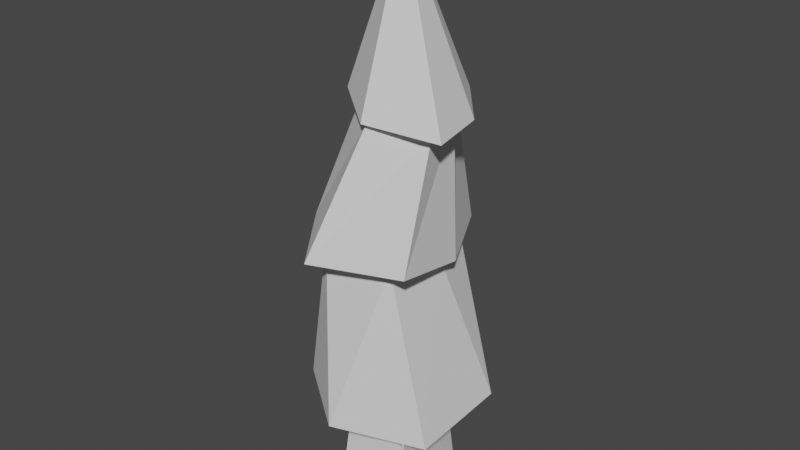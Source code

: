 # Source: tree2.blend  (saved by Blender 3.6.11; exported with 4.5.12 LTS)
import bpy
from mathutils import Matrix  # noqa: F401  (used for matrix-valued properties, if any)

bpy.ops.wm.read_factory_settings(use_empty=True)
scene = bpy.context.scene
scene.name = 'Scene'

# ---- collections
col_collection = bpy.data.collections.new('Collection'); scene.collection.children.link(col_collection)

# ---- world
world_world = bpy.data.worlds.new('World'); scene.world = world_world
world_world.use_nodes = True; world_world.node_tree.nodes.clear()
_N = world_world.node_tree.nodes; _L = world_world.node_tree.links
n0 = _N.new('ShaderNodeOutputWorld'); n0.name = 'World Output'; n0.location = (300, 300)
n1 = _N.new('ShaderNodeBackground'); n1.name = 'Background'; n1.location = (10, 300)
n1.inputs[0].default_value = (0.05088, 0.05088, 0.05088, 1.0)
_L.new(n1.outputs[0], n0.inputs[0])
n0.is_active_output = True
world_world.color = (0.05088, 0.05088, 0.05088)
world_world.use_sun_shadow = False
world_world.sun_shadow_jitter_overblur = 0.0

# ---- meshes
me_cube_002 = bpy.data.meshes.new('Cube.002')
me_cube_002.from_pydata([(0.5895, -0.03652, 3.501), (-0.4931, -0.2279, 3.561), (0.729, -0.6116, 3.52), (0.1978, 0.4323, 3.541), (-0.3458, 0.4051, 3.515), (0.03978, -0.679, 3.524), (0.05394, -0.6191, 3.529), (-0.2348, 0.1969, 3.536), (0.1707, 0.2795, 3.547), (0.5636, -0.5024, 3.526), (-0.3238, -0.2619, 3.53), (0.448, -0.09385, 3.537), (0.5345, -0.1475, 2.343), (-0.8777, -0.2396, 2.341), (0.6311, -0.8953, 2.525), (0.1428, 0.5881, 2.331), (-0.5977, 0.5492, 2.316), (-0.3037, -0.9728, 2.367), (-0.2867, -0.7363, 2.504), (-0.3684, 0.3802, 2.435), (0.1668, 0.3446, 2.433), (0.3897, -0.7665, 2.478), (-0.6365, -0.1613, 2.476), (0.3852, -0.2168, 2.453), (0.6657, 0.2339, 0.9335), (-0.7633, -0.464, 0.923), (0.6928, -0.701, 0.916), (0.1613, 0.7839, 0.9488), (-0.6972, 0.283, 0.9313), (-0.1013, -0.9715, 0.921), (0.009626, -0.1568, 4.939)], [], [(10, 6, 5, 1), (8, 7, 4, 3), (6, 9, 2, 5), (7, 10, 1, 4), (9, 11, 0, 2), (23, 20, 15, 12), (11, 8, 3, 0), (22, 18, 17, 13), (19, 22, 13, 16), (21, 23, 12, 14), (12, 15, 8, 11), (28, 25, 22, 19), (13, 17, 6, 10), (14, 12, 11, 9), (16, 13, 10, 7), (20, 19, 16, 15), (17, 14, 9, 6), (15, 16, 7, 8), (25, 29, 18, 22), (27, 28, 19, 20), (26, 24, 23, 21), (29, 26, 21, 18), (18, 21, 14, 17), (24, 27, 20, 23), (4, 1, 30), (0, 3, 30), (5, 2, 30), (1, 5, 30), (3, 4, 30), (2, 0, 30)])
_uv = me_cube_002.uv_layers.new(name='UVMap')
_uv.uv.foreach_set('vector', [0.0, 0.0, 0.0, 0.0, 0.0, 0.0, 0.0, 0.0, 0.0, 0.0, 0.0, 0.0, 0.0, 0.0, 0.0, 0.0, 0.0, 0.0, 0.0, 0.0, 0.0, 0.0, 0.0, 0.0, 0.0, 0.0, 0.0, 0.0, 0.0, 0.0, 0.0, 0.0, 0.0, 0.0, 0.0, 0.0, 0.0, 0.0, 0.0, 0.0, 0.0, 0.0, 0.0, 0.0, 0.0, 0.0, 0.0, 0.0, 0.0, 0.0, 0.0, 0.0, 0.0, 0.0, 0.0, 0.0, 0.0, 0.0, 0.0, 0.0, 0.0, 0.0, 0.0, 0.0, 0.0, 0.0, 0.0, 0.0, 0.0, 0.0, 0.0, 0.0, 0.0, 0.0, 0.0, 0.0, 0.0, 0.0, 0.0, 0.0, 0.0, 0.0, 0.0, 0.0, 0.0, 0.0, 0.0, 0.0, 0.0, 0.0, 0.0, 0.0, 0.0, 0.0, 0.0, 0.0, 0.0, 0.0, 0.0, 0.0, 0.0, 0.0, 0.0, 0.0, 0.0, 0.0, 0.0, 0.0, 0.0, 0.0, 0.0, 0.0, 0.0, 0.0, 0.0, 0.0, 0.0, 0.0, 0.0, 0.0, 0.0, 0.0, 0.0, 0.0, 0.0, 0.0, 0.0, 0.0, 0.0, 0.0, 0.0, 0.0, 0.0, 0.0, 0.0, 0.0, 0.0, 0.0, 0.0, 0.0, 0.0, 0.0, 0.0, 0.0, 0.0, 0.0, 0.0, 0.0, 0.0, 0.0, 0.0, 0.0, 0.0, 0.0, 0.0, 0.0, 0.0, 0.0, 0.0, 0.0, 0.0, 0.0, 0.0, 0.0, 0.0, 0.0, 0.0, 0.0, 0.0, 0.0, 0.0, 0.0, 0.0, 0.0, 0.0, 0.0, 0.0, 0.0, 0.0, 0.0, 0.0, 0.0, 0.0, 0.0, 0.0, 0.0, 0.0, 0.0, 0.0, 0.0, 0.0, 0.0, 0.0, 0.0, 0.0, 0.0, 0.0, 0.0, 0.0, 0.0, 0.0, 0.0, 0.0, 0.0, 0.0, 0.0, 0.0, 0.0, 0.0, 0.0, 0.0, 0.0, 0.0, 0.0, 0.0, 0.0, 0.0, 0.0, 0.0, 0.0, 0.0, 0.0, 0.0, 0.0, 0.0, 0.0, 0.0, 0.0])
me_cube_002.update()
me_cube_001 = bpy.data.meshes.new('Cube.001')
me_cube_001.from_pydata([(-0.2143, -0.7463, -0.06081), (-0.3928, -0.3713, 0.643), (-0.6561, 0.1072, -0.06584), (-0.4584, 0.2295, 0.6497), (0.5771, -0.5379, 0.04591), (0.3826, -0.6008, 0.7073), (0.2, 0.3462, -0.04712), (0.1805, 0.2445, 0.6799), (-0.003848, -0.5145, 1.528), (-0.2746, 0.05545, 1.532), (0.01322, 0.1458, 1.54), (0.3569, -0.3916, 1.525), (-0.3046, -0.2839, 1.529), (0.2424, -0.104, 1.533)], [], [(1, 2, 0), (3, 6, 2), (6, 5, 4), (5, 0, 4), (7, 10, 13), (1, 3, 2), (1, 8, 12), (5, 8, 1), (7, 9, 10), (6, 7, 5), (5, 1, 0), (3, 7, 6), (11, 5, 13), (5, 7, 13), (9, 3, 12), (3, 1, 12), (5, 11, 8), (7, 3, 9)])
_uv = me_cube_001.uv_layers.new(name='UVMap')
_uv.uv.foreach_set('vector', [0.625, 0.0, 0.375, 0.25, 0.375, 0.0, 0.625, 0.25, 0.375, 0.5, 0.375, 0.25, 0.375, 0.5, 0.625, 0.75, 0.375, 0.75, 0.625, 0.75, 0.375, 1.0, 0.375, 0.75, 0.625, 0.5, 0.625, 0.5, 0.625, 0.625, 0.625, 0.0, 0.625, 0.25, 0.375, 0.25, 0.625, 0.0, 0.625, 0.0, 0.625, 0.125, 0.625, 0.75, 0.625, 1.0, 0.625, 1.0, 0.625, 0.5, 0.625, 0.375, 0.625, 0.5, 0.375, 0.5, 0.625, 0.5, 0.625, 0.75, 0.625, 0.75, 0.625, 1.0, 0.375, 1.0, 0.625, 0.25, 0.625, 0.5, 0.375, 0.5, 0.625, 0.75, 0.625, 0.75, 0.625, 0.625, 0.625, 0.75, 0.625, 0.5, 0.625, 0.625, 0.625, 0.25, 0.625, 0.25, 0.625, 0.125, 0.625, 0.25, 0.625, 0.0, 0.625, 0.125, 0.625, 0.75, 0.625, 0.75, 0.625, 1.0, 0.625, 0.5, 0.625, 0.25, 0.625, 0.375])
me_cube_001.update()

# ---- objects
ob_green = bpy.data.objects.new('green', me_cube_002)
ob_trunk = bpy.data.objects.new('trunk', me_cube_001)

# ---- transforms, parenting, visibility, modifiers, constraints
ob_green.location = (0.0, 0.0, 0.0)
ob_trunk.location = (0.0, 0.0, 0.0)

# ---- collection membership
col_collection.objects.link(ob_green)
col_collection.objects.link(ob_trunk)

# ---- scene / render settings (as saved in the file)
scene.frame_start = 1; scene.frame_end = 250; scene.frame_set(1)
scene.render.engine = 'BLENDER_EEVEE_NEXT'
scene.cycles.sampling_pattern = 'TABULATED_SOBOL'
scene.view_settings.view_transform = 'Filmic'
bpy.context.view_layer.update()

# ---- added for rendering (the .blend has no active camera and no usable light): camera, sun
cam_auto = bpy.data.cameras.new('AutoCamera')
cam_auto.lens = 50.0
cam_auto.sensor_width = 36.0
cam_auto.clip_end = 1000.0
ob_auto_camera = bpy.data.objects.new('AutoCamera', cam_auto)
scene.collection.objects.link(ob_auto_camera)
ob_auto_camera.location = (5.05322, -6.24751, 6.5385)
ob_auto_camera.rotation_euler = (1.09748, -7.21219e-08, 0.694738)
scene.camera = ob_auto_camera
light_auto_sun = bpy.data.lights.new('AutoSun', 'SUN')
light_auto_sun.energy = 3.0
light_auto_sun.angle = 0.0523599
ob_auto_sun = bpy.data.objects.new('AutoSun', light_auto_sun)
scene.collection.objects.link(ob_auto_sun)
ob_auto_sun.rotation_euler = (0.872665, 0.174533, 0.523599)
bpy.context.view_layer.update()
